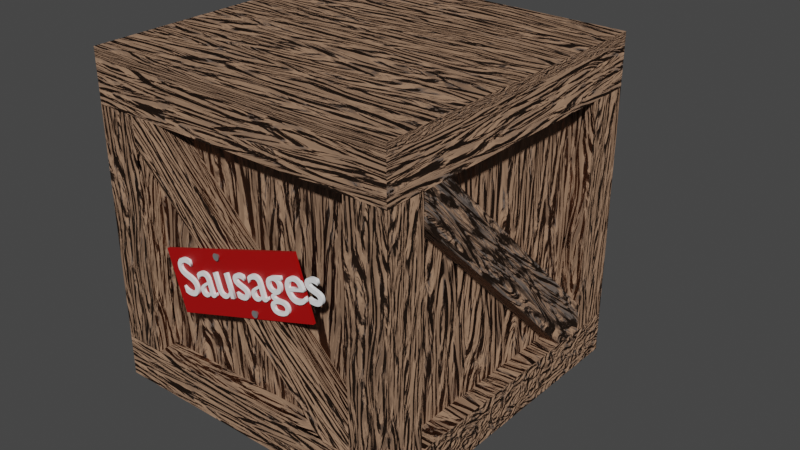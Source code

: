# Source: Crate_Obstacle.blend  (saved by Blender 2.93.20; exported with 4.5.12 LTS)
import bpy
from mathutils import Matrix  # noqa: F401  (used for matrix-valued properties, if any)

bpy.ops.wm.read_factory_settings(use_empty=True)
scene = bpy.context.scene
scene.name = 'Scene'

# ---- collections
col_crate = bpy.data.collections.new('Crate'); scene.collection.children.link(col_crate)

# ---- materials (node trees are filled in below, after node groups)
mat_material = bpy.data.materials.new('Material')
mat_material.alpha_threshold = 0.0
mat_material.use_transparent_shadow = False
mat_material.line_color = (0.0, 0.0, 0.0, 1.0)
mat_nail = bpy.data.materials.new('Nail')
mat_nail.use_transparent_shadow = False
mat_material_002 = bpy.data.materials.new('Material.002')
mat_material_002.use_transparent_shadow = False
mat_wood = bpy.data.materials.new('Wood')
mat_wood.use_transparent_shadow = False
mat_material_003 = bpy.data.materials.new('Material.003')
mat_material_003.use_transparent_shadow = False
mat_material_001 = bpy.data.materials.new('Material.001')
mat_material_001.use_transparent_shadow = False

# ---- material node trees
mat_material.use_nodes = True; mat_material.node_tree.nodes.clear()
_N = mat_material.node_tree.nodes; _L = mat_material.node_tree.links
n0 = _N.new('ShaderNodeOutputMaterial'); n0.name = 'Material Output'; n0.location = (300, 300)
n1 = _N.new('ShaderNodeBsdfPrincipled'); n1.name = 'Principled BSDF'; n1.location = (10, 300)
n1.distribution = 'GGX'
n1.subsurface_method = 'BURLEY'
n1.inputs[0].default_value = (1.0, 1.0, 1.0, 1.0)
n1.inputs[2].default_value = 0.4
n1.inputs[3].default_value = 1.45
n1.inputs[27].default_value = (0.0, 0.0, 0.0, 1.0)
n1.inputs[28].default_value = 1.0
_L.new(n1.outputs[0], n0.inputs[0])
n0.is_active_output = True
mat_nail.use_nodes = True; mat_nail.node_tree.nodes.clear()
_N = mat_nail.node_tree.nodes; _L = mat_nail.node_tree.links
n0 = _N.new('ShaderNodeBsdfPrincipled'); n0.name = 'Principled BSDF'; n0.location = (10, 300)
n0.distribution = 'GGX'
n0.subsurface_method = 'BURLEY'
n0.inputs[0].default_value = (0.3173, 0.3173, 0.3173, 1.0)
n0.inputs[1].default_value = 0.5
n0.inputs[2].default_value = 0.25
n0.inputs[3].default_value = 1.45
n0.inputs[27].default_value = (0.0, 0.0, 0.0, 1.0)
n0.inputs[28].default_value = 1.0
n1 = _N.new('ShaderNodeOutputMaterial'); n1.name = 'Material Output'; n1.location = (300, 300)
_L.new(n0.outputs[0], n1.inputs[0])
n1.is_active_output = True
mat_material_002.use_nodes = True; mat_material_002.node_tree.nodes.clear()
_N = mat_material_002.node_tree.nodes; _L = mat_material_002.node_tree.links
n0 = _N.new('ShaderNodeBsdfPrincipled'); n0.name = 'Principled BSDF'; n0.location = (10, 300)
n0.distribution = 'GGX'
n0.subsurface_method = 'BURLEY'
n0.inputs[0].default_value = (0.3031, 0.1788, 0.1127, 1.0)
n0.inputs[2].default_value = 5.82
n0.inputs[3].default_value = 1.45
n0.inputs[13].default_value = 0.055
n0.inputs[24].default_value = 0.0348
n0.inputs[27].default_value = (0.0, 0.0, 0.0, 1.0)
n0.inputs[28].default_value = 1.0
n1 = _N.new('ShaderNodeOutputMaterial'); n1.name = 'Material Output'; n1.location = (448, 310)
n2 = _N.new('ShaderNodeTexNoise'); n2.name = 'Musgrave Texture'; n2.location = (-711, 146)
n2.width = 150
n2.normalize = False
n2.inputs[2].default_value = 6.0
n2.inputs[3].default_value = 0.0
n2.inputs[4].default_value = 1.0
n2.inputs[5].default_value = 1.0
n3 = _N.new('ShaderNodeTexVoronoi'); n3.name = 'Voronoi Texture'; n3.location = (-526, 161)
n3.feature = 'DISTANCE_TO_EDGE'
n3.inputs[2].default_value = 16.0
n4 = _N.new('ShaderNodeValToRGB'); n4.name = 'ColorRamp'; n4.location = (-313, 146)
while len(n4.color_ramp.elements) > 1: n4.color_ramp.elements.remove(n4.color_ramp.elements[-1])
n4.color_ramp.elements[0].position = 0.5759; n4.color_ramp.elements[0].color = (0.04311, 0.01765, 0.0, 1.0)
_e = n4.color_ramp.elements.new(1.0); _e.color = (0.5167, 0.2664, 0.1622, 1.0)
n5 = _N.new('ShaderNodeMapping'); n5.name = 'Mapping'; n5.location = (494, 153)
n5.width = 240
n5.inputs[3].default_value = (5.5, 5.5, 1.0)
n6 = _N.new('ShaderNodeTexCoord'); n6.name = 'Texture Coordinate'; n6.location = (284, 136)
n7 = _N.new('ShaderNodeTexNoise'); n7.name = 'Noise Texture'; n7.location = (784, 144)
n7.inputs[2].default_value = 2.5
n7.inputs[3].default_value = 16.0
n7.inputs[4].default_value = 0.333
n7.inputs[8].default_value = 2.7
_L.new(n0.outputs[0], n1.inputs[0])
_L.new(n7.outputs[1], n1.inputs[2])
_L.new(n3.outputs[0], n4.inputs[0])
_L.new(n2.outputs[0], n3.inputs[0])
_L.new(n5.outputs[0], n7.inputs[0])
_L.new(n6.outputs[0], n5.inputs[0])
n1.is_active_output = True
mat_wood.use_nodes = True; mat_wood.node_tree.nodes.clear()
_N = mat_wood.node_tree.nodes; _L = mat_wood.node_tree.links
n0 = _N.new('ShaderNodeBsdfPrincipled'); n0.name = 'Principled BSDF'; n0.location = (674, 179)
n0.distribution = 'GGX'
n0.subsurface_method = 'BURLEY'
n0.inputs[0].default_value = (0.3031, 0.1788, 0.1127, 1.0)
n0.inputs[2].default_value = 5.82
n0.inputs[3].default_value = 1.45
n0.inputs[13].default_value = 0.055
n0.inputs[24].default_value = 0.0348
n0.inputs[27].default_value = (0.0, 0.0, 0.0, 1.0)
n0.inputs[28].default_value = 1.0
n1 = _N.new('ShaderNodeOutputMaterial'); n1.name = 'Material Output'; n1.location = (1113, 190)
n2 = _N.new('ShaderNodeTexNoise'); n2.name = 'Musgrave Texture'; n2.location = (-47, 25)
n2.width = 150
n2.normalize = False
n2.inputs[2].default_value = 6.0
n2.inputs[3].default_value = 0.0
n2.inputs[4].default_value = 1.0
n2.inputs[5].default_value = 1.0
n3 = _N.new('ShaderNodeTexVoronoi'); n3.name = 'Voronoi Texture'; n3.location = (139, 40)
n3.feature = 'DISTANCE_TO_EDGE'
n3.inputs[2].default_value = 16.0
n4 = _N.new('ShaderNodeValToRGB'); n4.name = 'ColorRamp'; n4.location = (351, 25)
while len(n4.color_ramp.elements) > 1: n4.color_ramp.elements.remove(n4.color_ramp.elements[-1])
n4.color_ramp.elements[0].position = 0.5759; n4.color_ramp.elements[0].color = (0.04311, 0.01765, 0.0, 1.0)
_e = n4.color_ramp.elements.new(1.0); _e.color = (0.5167, 0.2664, 0.1622, 1.0)
n5 = _N.new('ShaderNodeTexNoise'); n5.name = 'Noise Texture'; n5.location = (930, 99)
n5.inputs[2].default_value = 3.0
n5.inputs[3].default_value = 16.0
n5.inputs[4].default_value = 0.333
n5.inputs[8].default_value = 2.7
_L.new(n0.outputs[0], n1.inputs[0])
_L.new(n5.outputs[1], n1.inputs[2])
_L.new(n3.outputs[0], n4.inputs[0])
_L.new(n2.outputs[0], n3.inputs[0])
n1.is_active_output = True
mat_material_003.use_nodes = True; mat_material_003.node_tree.nodes.clear()
_N = mat_material_003.node_tree.nodes; _L = mat_material_003.node_tree.links
n0 = _N.new('ShaderNodeBsdfPrincipled'); n0.name = 'Principled BSDF'; n0.location = (10, 300)
n0.distribution = 'GGX'
n0.subsurface_method = 'BURLEY'
n0.inputs[0].default_value = (0.3031, 0.1788, 0.1127, 1.0)
n0.inputs[2].default_value = 5.82
n0.inputs[3].default_value = 1.45
n0.inputs[13].default_value = 0.055
n0.inputs[24].default_value = 0.0348
n0.inputs[27].default_value = (0.0, 0.0, 0.0, 1.0)
n0.inputs[28].default_value = 1.0
n1 = _N.new('ShaderNodeOutputMaterial'); n1.name = 'Material Output'; n1.location = (448, 310)
n2 = _N.new('ShaderNodeTexNoise'); n2.name = 'Musgrave Texture'; n2.location = (-711, 146)
n2.width = 150
n2.normalize = False
n2.inputs[2].default_value = 6.0
n2.inputs[3].default_value = 0.0
n2.inputs[4].default_value = 1.0
n2.inputs[5].default_value = 1.0
n3 = _N.new('ShaderNodeTexVoronoi'); n3.name = 'Voronoi Texture'; n3.location = (-526, 161)
n3.feature = 'DISTANCE_TO_EDGE'
n3.inputs[2].default_value = 16.0
n4 = _N.new('ShaderNodeValToRGB'); n4.name = 'ColorRamp'; n4.location = (-313, 146)
while len(n4.color_ramp.elements) > 1: n4.color_ramp.elements.remove(n4.color_ramp.elements[-1])
n4.color_ramp.elements[0].position = 0.5759; n4.color_ramp.elements[0].color = (0.04311, 0.01765, 0.0, 1.0)
_e = n4.color_ramp.elements.new(1.0); _e.color = (0.5167, 0.2664, 0.1622, 1.0)
n5 = _N.new('ShaderNodeTexNoise'); n5.name = 'Noise Texture'; n5.location = (761, 149)
n5.inputs[2].default_value = 3.0
n5.inputs[3].default_value = 16.0
n5.inputs[4].default_value = 0.333
n5.inputs[8].default_value = 2.7
n6 = _N.new('ShaderNodeMapping'); n6.name = 'Mapping'; n6.location = (471, 157)
n6.width = 240
n6.inputs[3].default_value = (1.0, 5.5, 1.0)
n7 = _N.new('ShaderNodeTexCoord'); n7.name = 'Texture Coordinate'; n7.location = (261, 140)
_L.new(n0.outputs[0], n1.inputs[0])
_L.new(n5.outputs[1], n1.inputs[2])
_L.new(n3.outputs[0], n4.inputs[0])
_L.new(n2.outputs[0], n3.inputs[0])
_L.new(n6.outputs[0], n5.inputs[0])
_L.new(n7.outputs[0], n6.inputs[0])
n1.is_active_output = True
mat_material_001.use_nodes = True; mat_material_001.node_tree.nodes.clear()
_N = mat_material_001.node_tree.nodes; _L = mat_material_001.node_tree.links
n0 = _N.new('ShaderNodeBsdfPrincipled'); n0.name = 'Principled BSDF'; n0.location = (10, 300)
n0.distribution = 'GGX'
n0.subsurface_method = 'BURLEY'
n0.inputs[0].default_value = (0.3902, 0.000438, 0.0, 1.0)
n0.inputs[3].default_value = 1.45
n0.inputs[27].default_value = (0.0, 0.0, 0.0, 1.0)
n0.inputs[28].default_value = 1.0
n1 = _N.new('ShaderNodeOutputMaterial'); n1.name = 'Material Output'; n1.location = (300, 300)
_L.new(n0.outputs[0], n1.inputs[0])
n1.is_active_output = True

# ---- world
world_world = bpy.data.worlds.new('World'); scene.world = world_world
world_world.use_nodes = True; world_world.node_tree.nodes.clear()
_N = world_world.node_tree.nodes; _L = world_world.node_tree.links
n0 = _N.new('ShaderNodeOutputWorld'); n0.name = 'World Output'; n0.location = (300, 300)
n1 = _N.new('ShaderNodeBackground'); n1.name = 'Background'; n1.location = (10, 300)
n1.inputs[0].default_value = (0.05088, 0.05088, 0.05088, 1.0)
_L.new(n1.outputs[0], n0.inputs[0])
n0.is_active_output = True
world_world.color = (0.05088, 0.05088, 0.05088)
world_world.use_sun_shadow = False
world_world.sun_shadow_jitter_overblur = 0.0

# ---- meshes
me_cone = bpy.data.meshes.new('Cone')
me_cone.from_pydata([(0.0, 1.0, -1.0), (0.1951, 0.9808, -1.0), (0.3827, 0.9239, -1.0), (0.5556, 0.8315, -1.0), (0.7071, 0.7071, -1.0), (0.8315, 0.5556, -1.0), (0.9239, 0.3827, -1.0), (0.9808, 0.1951, -1.0), (1.0, -4.371e-08, -1.0), (0.9808, -0.1951, -1.0), (0.9239, -0.3827, -1.0), (0.8315, -0.5556, -1.0), (0.7071, -0.7071, -1.0), (0.5556, -0.8315, -1.0), (0.3827, -0.9239, -1.0), (0.1951, -0.9808, -1.0), (-8.742e-08, -1.0, -1.0), (-0.1951, -0.9808, -1.0), (-0.3827, -0.9239, -1.0), (-0.5556, -0.8315, -1.0), (-0.7071, -0.7071, -1.0), (-0.8315, -0.5556, -1.0), (-0.9239, -0.3827, -1.0), (-0.9808, -0.1951, -1.0), (-1.0, 1.192e-08, -1.0), (-0.9808, 0.1951, -1.0), (-0.9239, 0.3827, -1.0), (-0.8315, 0.5556, -1.0), (-0.7071, 0.7071, -1.0), (-0.5556, 0.8315, -1.0), (-0.3827, 0.9239, -1.0), (-0.1951, 0.9808, -1.0), (0.0, 0.0, 1.0)], [], [(0, 32, 1), (1, 32, 2), (2, 32, 3), (3, 32, 4), (4, 32, 5), (5, 32, 6), (6, 32, 7), (7, 32, 8), (8, 32, 9), (9, 32, 10), (10, 32, 11), (11, 32, 12), (12, 32, 13), (13, 32, 14), (14, 32, 15), (15, 32, 16), (16, 32, 17), (17, 32, 18), (18, 32, 19), (19, 32, 20), (20, 32, 21), (21, 32, 22), (22, 32, 23), (23, 32, 24), (24, 32, 25), (25, 32, 26), (26, 32, 27), (27, 32, 28), (28, 32, 29), (29, 32, 30), (0, 1, 2, 3, 4, 5, 6, 7, 8, 9, 10, 11, 12, 13, 14, 15, 16, 17, 18, 19, 20, 21, 22, 23, 24, 25, 26, 27, 28, 29, 30, 31), (30, 32, 31), (31, 32, 0)])
_uv = me_cone.uv_layers.new(name='UVMap')
_uv.uv.foreach_set('vector', [0.25, 0.49, 0.25, 0.25, 0.2968, 0.4854, 0.2968, 0.4854, 0.25, 0.25, 0.3418, 0.4717, 0.3418, 0.4717, 0.25, 0.25, 0.3833, 0.4496, 0.3833, 0.4496, 0.25, 0.25, 0.4197, 0.4197, 0.4197, 0.4197, 0.25, 0.25, 0.4496, 0.3833, 0.4496, 0.3833, 0.25, 0.25, 0.4717, 0.3418, 0.4717, 0.3418, 0.25, 0.25, 0.4854, 0.2968, 0.4854, 0.2968, 0.25, 0.25, 0.49, 0.25, 0.49, 0.25, 0.25, 0.25, 0.4854, 0.2032, 0.4854, 0.2032, 0.25, 0.25, 0.4717, 0.1582, 0.4717, 0.1582, 0.25, 0.25, 0.4496, 0.1167, 0.4496, 0.1167, 0.25, 0.25, 0.4197, 0.08029, 0.4197, 0.08029, 0.25, 0.25, 0.3833, 0.05045, 0.3833, 0.05045, 0.25, 0.25, 0.3418, 0.02827, 0.3418, 0.02827, 0.25, 0.25, 0.2968, 0.01461, 0.2968, 0.01461, 0.25, 0.25, 0.25, 0.01, 0.25, 0.01, 0.25, 0.25, 0.2032, 0.01461, 0.2032, 0.01461, 0.25, 0.25, 0.1582, 0.02827, 0.1582, 0.02827, 0.25, 0.25, 0.1167, 0.05045, 0.1167, 0.05045, 0.25, 0.25, 0.08029, 0.08029, 0.08029, 0.08029, 0.25, 0.25, 0.05045, 0.1167, 0.05045, 0.1167, 0.25, 0.25, 0.02827, 0.1582, 0.02827, 0.1582, 0.25, 0.25, 0.01461, 0.2032, 0.01461, 0.2032, 0.25, 0.25, 0.01, 0.25, 0.01, 0.25, 0.25, 0.25, 0.01461, 0.2968, 0.01461, 0.2968, 0.25, 0.25, 0.02827, 0.3418, 0.02827, 0.3418, 0.25, 0.25, 0.05045, 0.3833, 0.05045, 0.3833, 0.25, 0.25, 0.08029, 0.4197, 0.08029, 0.4197, 0.25, 0.25, 0.1167, 0.4496, 0.1167, 0.4496, 0.25, 0.25, 0.1582, 0.4717, 0.75, 0.49, 0.7968, 0.4854, 0.8418, 0.4717, 0.8833, 0.4496, 0.9197, 0.4197, 0.9496, 0.3833, 0.9717, 0.3418, 0.9854, 0.2968, 0.99, 0.25, 0.9854, 0.2032, 0.9717, 0.1582, 0.9496, 0.1167, 0.9197, 0.08029, 0.8833, 0.05045, 0.8418, 0.02827, 0.7968, 0.01461, 0.75, 0.01, 0.7032, 0.01461, 0.6582, 0.02827, 0.6167, 0.05045, 0.5803, 0.08029, 0.5504, 0.1167, 0.5283, 0.1582, 0.5146, 0.2032, 0.51, 0.25, 0.5146, 0.2968, 0.5283, 0.3418, 0.5504, 0.3833, 0.5803, 0.4197, 0.6167, 0.4496, 0.6582, 0.4717, 0.7032, 0.4854, 0.1582, 0.4717, 0.25, 0.25, 0.2032, 0.4854, 0.2032, 0.4854, 0.25, 0.25, 0.25, 0.49])
me_cone.materials.append(mat_nail)
me_cone.use_remesh_fix_poles = True
me_cone.use_remesh_preserve_attributes = False
me_cone.update()
me_cone_001 = bpy.data.meshes.new('Cone.001')
me_cone_001.from_pydata([(0.0, 1.0, -1.0), (0.1951, 0.9808, -1.0), (0.3827, 0.9239, -1.0), (0.5556, 0.8315, -1.0), (0.7071, 0.7071, -1.0), (0.8315, 0.5556, -1.0), (0.9239, 0.3827, -1.0), (0.9808, 0.1951, -1.0), (1.0, -4.371e-08, -1.0), (0.9808, -0.1951, -1.0), (0.9239, -0.3827, -1.0), (0.8315, -0.5556, -1.0), (0.7071, -0.7071, -1.0), (0.5556, -0.8315, -1.0), (0.3827, -0.9239, -1.0), (0.1951, -0.9808, -1.0), (-8.742e-08, -1.0, -1.0), (-0.1951, -0.9808, -1.0), (-0.3827, -0.9239, -1.0), (-0.5556, -0.8315, -1.0), (-0.7071, -0.7071, -1.0), (-0.8315, -0.5556, -1.0), (-0.9239, -0.3827, -1.0), (-0.9808, -0.1951, -1.0), (-1.0, 1.192e-08, -1.0), (-0.9808, 0.1951, -1.0), (-0.9239, 0.3827, -1.0), (-0.8315, 0.5556, -1.0), (-0.7071, 0.7071, -1.0), (-0.5556, 0.8315, -1.0), (-0.3827, 0.9239, -1.0), (-0.1951, 0.9808, -1.0), (0.0, 0.0, 1.0)], [], [(0, 32, 1), (1, 32, 2), (2, 32, 3), (3, 32, 4), (4, 32, 5), (5, 32, 6), (6, 32, 7), (7, 32, 8), (8, 32, 9), (9, 32, 10), (10, 32, 11), (11, 32, 12), (12, 32, 13), (13, 32, 14), (14, 32, 15), (15, 32, 16), (16, 32, 17), (17, 32, 18), (18, 32, 19), (19, 32, 20), (20, 32, 21), (21, 32, 22), (22, 32, 23), (23, 32, 24), (24, 32, 25), (25, 32, 26), (26, 32, 27), (27, 32, 28), (28, 32, 29), (29, 32, 30), (0, 1, 2, 3, 4, 5, 6, 7, 8, 9, 10, 11, 12, 13, 14, 15, 16, 17, 18, 19, 20, 21, 22, 23, 24, 25, 26, 27, 28, 29, 30, 31), (30, 32, 31), (31, 32, 0)])
_uv = me_cone_001.uv_layers.new(name='UVMap')
_uv.uv.foreach_set('vector', [0.25, 0.49, 0.25, 0.25, 0.2968, 0.4854, 0.2968, 0.4854, 0.25, 0.25, 0.3418, 0.4717, 0.3418, 0.4717, 0.25, 0.25, 0.3833, 0.4496, 0.3833, 0.4496, 0.25, 0.25, 0.4197, 0.4197, 0.4197, 0.4197, 0.25, 0.25, 0.4496, 0.3833, 0.4496, 0.3833, 0.25, 0.25, 0.4717, 0.3418, 0.4717, 0.3418, 0.25, 0.25, 0.4854, 0.2968, 0.4854, 0.2968, 0.25, 0.25, 0.49, 0.25, 0.49, 0.25, 0.25, 0.25, 0.4854, 0.2032, 0.4854, 0.2032, 0.25, 0.25, 0.4717, 0.1582, 0.4717, 0.1582, 0.25, 0.25, 0.4496, 0.1167, 0.4496, 0.1167, 0.25, 0.25, 0.4197, 0.08029, 0.4197, 0.08029, 0.25, 0.25, 0.3833, 0.05045, 0.3833, 0.05045, 0.25, 0.25, 0.3418, 0.02827, 0.3418, 0.02827, 0.25, 0.25, 0.2968, 0.01461, 0.2968, 0.01461, 0.25, 0.25, 0.25, 0.01, 0.25, 0.01, 0.25, 0.25, 0.2032, 0.01461, 0.2032, 0.01461, 0.25, 0.25, 0.1582, 0.02827, 0.1582, 0.02827, 0.25, 0.25, 0.1167, 0.05045, 0.1167, 0.05045, 0.25, 0.25, 0.08029, 0.08029, 0.08029, 0.08029, 0.25, 0.25, 0.05045, 0.1167, 0.05045, 0.1167, 0.25, 0.25, 0.02827, 0.1582, 0.02827, 0.1582, 0.25, 0.25, 0.01461, 0.2032, 0.01461, 0.2032, 0.25, 0.25, 0.01, 0.25, 0.01, 0.25, 0.25, 0.25, 0.01461, 0.2968, 0.01461, 0.2968, 0.25, 0.25, 0.02827, 0.3418, 0.02827, 0.3418, 0.25, 0.25, 0.05045, 0.3833, 0.05045, 0.3833, 0.25, 0.25, 0.08029, 0.4197, 0.08029, 0.4197, 0.25, 0.25, 0.1167, 0.4496, 0.1167, 0.4496, 0.25, 0.25, 0.1582, 0.4717, 0.75, 0.49, 0.7968, 0.4854, 0.8418, 0.4717, 0.8833, 0.4496, 0.9197, 0.4197, 0.9496, 0.3833, 0.9717, 0.3418, 0.9854, 0.2968, 0.99, 0.25, 0.9854, 0.2032, 0.9717, 0.1582, 0.9496, 0.1167, 0.9197, 0.08029, 0.8833, 0.05045, 0.8418, 0.02827, 0.7968, 0.01461, 0.75, 0.01, 0.7032, 0.01461, 0.6582, 0.02827, 0.6167, 0.05045, 0.5803, 0.08029, 0.5504, 0.1167, 0.5283, 0.1582, 0.5146, 0.2032, 0.51, 0.25, 0.5146, 0.2968, 0.5283, 0.3418, 0.5504, 0.3833, 0.5803, 0.4197, 0.6167, 0.4496, 0.6582, 0.4717, 0.7032, 0.4854, 0.1582, 0.4717, 0.25, 0.25, 0.2032, 0.4854, 0.2032, 0.4854, 0.25, 0.25, 0.25, 0.49])
me_cone_001.materials.append(mat_nail)
me_cone_001.use_remesh_fix_poles = True
me_cone_001.use_remesh_preserve_attributes = False
me_cone_001.update()
me_cube = bpy.data.meshes.new('Cube')
me_cube.from_pydata([(1.0, 1.0, 1.0), (1.0, 1.0, -1.0), (1.0, -1.0, 1.0), (1.0, -1.0, -1.0), (-1.0, 1.0, 1.0), (-1.0, 1.0, -1.0), (-1.0, -1.0, 1.0), (-1.0, -1.0, -1.0)], [], [(0, 4, 6, 2), (3, 2, 6, 7), (7, 6, 4, 5), (5, 1, 3, 7), (1, 0, 2, 3), (5, 4, 0, 1)])
_uv = me_cube.uv_layers.new(name='UVMap')
_uv.uv.foreach_set('vector', [0.625, 0.5, 0.875, 0.5, 0.875, 0.75, 0.625, 0.75, 0.375, 0.75, 0.625, 0.75, 0.625, 1.0, 0.375, 1.0, 0.375, 0.0, 0.625, 0.0, 0.625, 0.25, 0.375, 0.25, 0.125, 0.5, 0.375, 0.5, 0.375, 0.75, 0.125, 0.75, 0.375, 0.5, 0.625, 0.5, 0.625, 0.75, 0.375, 0.75, 0.375, 0.25, 0.625, 0.25, 0.625, 0.5, 0.375, 0.5])
me_cube.materials.append(mat_material_002)
me_cube.use_remesh_preserve_volume = False
me_cube.use_remesh_preserve_attributes = False
me_cube.use_mirror_vertex_groups = False
me_cube.update()
me_cube_014 = bpy.data.meshes.new('Cube.014')
me_cube_014.from_pydata([(1.15, 1.15, 0.84), (0.85, 0.85, 0.84), (0.85, 1.15, 0.84), (1.15, 0.85, 0.84), (0.85, 0.85, -0.84), (0.85, 1.15, -0.84), (1.15, 1.15, -0.84), (1.15, 0.85, -0.84)], [], [(1, 2, 5, 4), (5, 2, 0, 6), (6, 0, 3, 7), (7, 3, 1, 4), (2, 1, 3, 0), (4, 5, 6, 7)])
_uv = me_cube_014.uv_layers.new(name='UVMap')
_uv.uv.foreach_set('vector', [0.6235, 0.0, 0.6235, 0.25, 0.3765, 0.25, 0.3765, 0.0, 0.3765, 0.25, 0.6235, 0.25, 0.6235, 0.5, 0.3765, 0.5, 0.3765, 0.5, 0.6235, 0.5, 0.6235, 0.75, 0.3765, 0.75, 0.3765, 0.75, 0.6235, 0.75, 0.6235, 1.0, 0.3765, 1.0, 0.3424, 0.5, 0.3424, 0.5326, 0.375, 0.5326, 0.375, 0.5, 0.3424, 0.7174, 0.3424, 0.75, 0.375, 0.75, 0.375, 0.7174])
me_cube_014.materials.append(mat_wood)
me_cube_014.use_remesh_fix_poles = True
me_cube_014.use_remesh_preserve_attributes = False
me_cube_014.update()
me_cube_015 = bpy.data.meshes.new('Cube.015')
me_cube_015.from_pydata([(-1.15, 1.15, 0.84), (-0.85, 0.85, 0.84), (-1.15, 0.85, 0.84), (-0.85, 1.15, 0.84), (-1.15, 0.85, -0.84), (-0.85, 0.85, -0.84), (-0.85, 1.15, -0.84), (-1.15, 1.15, -0.84)], [], [(5, 1, 2, 4), (2, 0, 7, 4), (7, 0, 3, 6), (6, 3, 1, 5), (2, 1, 3, 0), (4, 7, 6, 5)])
_uv = me_cube_015.uv_layers.new(name='UVMap')
_uv.uv.foreach_set('vector', [0.3754, 0.0, 0.6246, 0.0, 0.6246, 0.25, 0.3754, 0.25, 0.6246, 0.25, 0.6246, 0.5, 0.3754, 0.5, 0.3754, 0.25, 0.3754, 0.5, 0.6246, 0.5, 0.6246, 0.75, 0.3754, 0.75, 0.3754, 0.75, 0.6246, 0.75, 0.6246, 1.0, 0.3754, 1.0, 0.125, 0.5326, 0.1576, 0.5326, 0.1576, 0.5, 0.125, 0.5, 0.125, 0.7174, 0.125, 0.75, 0.1576, 0.75, 0.1576, 0.7174])
me_cube_015.materials.append(mat_wood)
me_cube_015.use_remesh_fix_poles = True
me_cube_015.use_remesh_preserve_attributes = False
me_cube_015.update()
me_cube_016 = bpy.data.meshes.new('Cube.016')
me_cube_016.from_pydata([(-0.85, -1.15, -0.8427), (-0.85, -1.15, 0.8427), (-1.15, -1.15, -0.8427), (-1.15, -1.15, 0.8427), (-0.85, -0.85, 0.84), (-0.85, -1.15, 0.84), (-1.15, -1.15, 0.84), (-1.15, -1.15, 0.8427), (-1.15, -0.85, 0.84), (-0.85, -1.15, -0.8427), (-0.85, -1.15, -0.84), (-0.85, -0.85, -0.84), (-1.15, -1.15, -0.8427), (-1.15, -1.15, -0.84), (-1.15, -0.85, -0.84)], [], [(11, 4, 5, 0, 9, 10), (5, 1, 3, 2, 0), (12, 2, 3, 7, 6, 8, 14, 13), (14, 8, 4, 11), (0, 2, 12, 9), (3, 1, 7), (1, 5, 6, 7), (8, 6, 5, 4), (10, 13, 14, 11), (12, 13, 10, 9)])
_uv = me_cube_016.uv_layers.new(name='UVMap')
_uv.uv.foreach_set('vector', [0.3754, 0.0, 0.6246, 0.0, 0.6246, 0.25, 0.375, 0.25, 0.375, 0.25, 0.3754, 0.25, 0.6246, 0.25, 0.625, 0.25, 0.625, 0.5, 0.375, 0.5, 0.375, 0.25, 0.375, 0.5, 0.375, 0.5, 0.625, 0.5, 0.625, 0.5, 0.6246, 0.5, 0.6246, 0.75, 0.3754, 0.75, 0.3754, 0.5, 0.3754, 0.75, 0.6246, 0.75, 0.6246, 1.0, 0.3754, 1.0, 0.125, 0.5, 0.375, 0.5, 0.375, 0.5, 0.125, 0.5, 0.625, 0.5, 0.875, 0.5, 0.625, 0.5, 0.3772, 0.9674, 0.375, 0.9674, 0.375, 1.0, 0.3772, 1.0, 0.125, 0.7174, 0.125, 0.75, 0.1576, 0.75, 0.1576, 0.7174, 0.1576, 0.5, 0.125, 0.5, 0.125, 0.5326, 0.1576, 0.5326, 0.3772, 0.25, 0.375, 0.25, 0.375, 0.2826, 0.3772, 0.2826])
me_cube_016.materials.append(mat_wood)
me_cube_016.use_remesh_fix_poles = True
me_cube_016.use_remesh_preserve_attributes = False
me_cube_016.update()
me_cube_017 = bpy.data.meshes.new('Cube.017')
me_cube_017.from_pydata([(1.15, -0.85, -0.8427), (1.15, -0.85, 0.8427), (1.15, -1.15, -0.8427), (1.15, -1.15, 0.8427), (0.85, -0.85, 0.84), (1.15, -0.85, 0.84), (1.15, -1.15, 0.84), (1.15, -1.15, 0.8427), (0.85, -1.15, 0.84), (0.85, -0.85, -0.84), (1.15, -0.85, -0.84), (0.85, -1.15, -0.84), (1.15, -1.15, -0.8427), (1.15, -1.15, -0.84)], [], [(9, 4, 5, 10), (5, 1, 3, 2, 0, 10), (2, 3, 7, 6, 8, 11, 13, 12), (11, 8, 4, 9), (0, 2, 12), (7, 3, 1), (8, 6, 5, 4), (1, 5, 6, 7), (9, 10, 13, 11), (12, 13, 10, 0)])
_uv = me_cube_017.uv_layers.new(name='UVMap')
_uv.uv.foreach_set('vector', [0.3754, 0.0, 0.6246, 0.0, 0.6246, 0.25, 0.3754, 0.25, 0.6246, 0.25, 0.625, 0.25, 0.625, 0.5, 0.375, 0.5, 0.375, 0.25, 0.3754, 0.25, 0.375, 0.5, 0.625, 0.5, 0.625, 0.5, 0.6246, 0.5, 0.6246, 0.75, 0.3754, 0.75, 0.3754, 0.5, 0.375, 0.5, 0.3754, 0.75, 0.6246, 0.75, 0.6246, 1.0, 0.3754, 1.0, 0.125, 0.5, 0.375, 0.5, 0.375, 0.5, 0.625, 0.5, 0.625, 0.5, 0.875, 0.5, 0.3424, 0.75, 0.375, 0.75, 0.375, 0.7174, 0.3424, 0.7174, 0.3772, 0.7174, 0.375, 0.7174, 0.375, 0.75, 0.3772, 0.75, 0.3424, 0.5326, 0.375, 0.5326, 0.375, 0.5, 0.3424, 0.5, 0.3772, 0.5, 0.375, 0.5, 0.375, 0.5326, 0.3772, 0.5326])
me_cube_017.materials.append(mat_wood)
me_cube_017.use_remesh_fix_poles = True
me_cube_017.use_remesh_preserve_attributes = False
me_cube_017.update()
me_cube_020 = bpy.data.meshes.new('Cube.020')
me_cube_020.from_pydata([(1.15, 1.15, 1.211), (1.15, 1.15, 1.14), (1.15, -1.15, 1.211), (1.15, -1.15, 1.14), (-1.15, 1.15, 1.211), (-1.15, 1.15, 1.14), (-1.15, -1.15, 1.211), (-1.15, -1.15, 1.14)], [], [(0, 4, 6, 2), (3, 2, 6, 7), (7, 6, 4, 5), (5, 1, 3, 7), (1, 0, 2, 3), (5, 4, 0, 1)])
_uv = me_cube_020.uv_layers.new(name='UVMap')
_uv.uv.foreach_set('vector', [0.625, 0.5, 0.875, 0.5, 0.875, 0.75, 0.625, 0.75, 0.375, 0.75, 0.625, 0.75, 0.625, 1.0, 0.375, 1.0, 0.375, 0.0, 0.625, 0.0, 0.625, 0.25, 0.375, 0.25, 0.125, 0.5, 0.375, 0.5, 0.375, 0.75, 0.125, 0.75, 0.375, 0.5, 0.625, 0.5, 0.625, 0.75, 0.375, 0.75, 0.375, 0.25, 0.625, 0.25, 0.625, 0.5, 0.375, 0.5])
me_cube_020.materials.append(mat_material_003)
me_cube_020.use_remesh_preserve_volume = False
me_cube_020.use_remesh_preserve_attributes = False
me_cube_020.use_mirror_vertex_groups = False
me_cube_020.update()
me_cube_021 = bpy.data.meshes.new('Cube.021')
me_cube_021.from_pydata([(0.15, 0.15, 0.742), (0.007174, 0.15, 0.8427), (-0.15, 0.15, -0.742), (-0.007174, 0.15, -0.8427), (-0.15, 0.15, 0.732), (0.006968, 0.15, 0.8427), (-0.006968, 0.15, -0.8427), (0.15, 0.15, -0.732), (-0.15, 0.0, -0.742), (-0.15, 0.0, 0.732), (0.15, 0.0, -0.732), (0.15, 0.0, 0.742), (-0.007174, 0.0, -0.8427), (-0.006968, 0.0, -0.8427), (0.006968, 0.0, 0.8427), (0.007174, 0.0, 0.8427)], [], [(4, 2, 8, 9), (3, 2, 4, 5, 1, 0, 7, 6), (10, 7, 0, 11), (12, 3, 6, 13), (15, 1, 5, 14), (11, 0, 1, 15), (8, 2, 3, 12), (14, 5, 4, 9), (6, 7, 10, 13), (10, 11, 15, 14, 9, 8, 12, 13)])
_uv = me_cube_021.uv_layers.new(name='UVMap')
_uv.uv.foreach_set('vector', [0.6086, 0.5, 0.3899, 0.5, 0.3899, 0.375, 0.6086, 0.375, 0.375, 0.619, 0.3899, 0.5, 0.6086, 0.5, 0.625, 0.6308, 0.625, 0.631, 0.6101, 0.75, 0.3914, 0.75, 0.375, 0.6192, 0.3914, 0.875, 0.3914, 0.75, 0.6101, 0.75, 0.6101, 0.875, 0.25, 0.619, 0.375, 0.619, 0.375, 0.6192, 0.25, 0.6192, 0.75, 0.631, 0.625, 0.631, 0.625, 0.6308, 0.75, 0.6308, 0.5938, 0.125, 0.5938, 0.25, 0.6235, 0.25, 0.6235, 0.125, 0.4054, 0.875, 0.4054, 0.75, 0.3754, 0.75, 0.3754, 0.875, 0.3424, 0.5163, 0.3424, 0.5, 0.3182, 0.5, 0.3182, 0.5163, 0.1576, 0.75, 0.1818, 0.75, 0.1818, 0.7337, 0.1576, 0.7337, 0.395, 0.2965, 0.5797, 0.4812, 0.605, 0.4812, 0.605, 0.4812, 0.605, 0.4535, 0.4203, 0.2688, 0.395, 0.2688, 0.395, 0.2688])
me_cube_021.materials.append(mat_wood)
me_cube_021.use_remesh_fix_poles = True
me_cube_021.use_remesh_preserve_attributes = False
me_cube_021.update()
me_cube_027 = bpy.data.meshes.new('Cube.027')
me_cube_027.from_pydata([(1.15, 1.15, 1.14), (1.15, 1.15, 0.84), (1.15, -1.15, 1.14), (1.15, -1.15, 0.84), (-1.15, 1.15, 1.14), (-1.15, 1.15, 0.84), (-1.15, -1.15, 1.14), (-1.15, -1.15, 0.84)], [], [(0, 4, 6, 2), (3, 2, 6, 7), (7, 6, 4, 5), (5, 1, 3, 7), (1, 0, 2, 3), (5, 4, 0, 1)])
_uv = me_cube_027.uv_layers.new(name='UVMap')
_uv.uv.foreach_set('vector', [0.625, 0.5, 0.875, 0.5, 0.875, 0.75, 0.625, 0.75, 0.375, 0.75, 0.625, 0.75, 0.625, 1.0, 0.375, 1.0, 0.375, 0.0, 0.625, 0.0, 0.625, 0.25, 0.375, 0.25, 0.125, 0.5, 0.375, 0.5, 0.375, 0.75, 0.125, 0.75, 0.375, 0.5, 0.625, 0.5, 0.625, 0.75, 0.375, 0.75, 0.375, 0.25, 0.625, 0.25, 0.625, 0.5, 0.375, 0.5])
me_cube_027.materials.append(mat_wood)
me_cube_027.use_remesh_preserve_volume = False
me_cube_027.use_remesh_preserve_attributes = False
me_cube_027.use_mirror_vertex_groups = False
me_cube_027.update()
me_cube_028 = bpy.data.meshes.new('Cube.028')
me_cube_028.from_pydata([(1.15, -1.15, -1.14), (1.15, -1.15, -0.84), (1.15, 1.15, -1.14), (1.15, 1.15, -0.84), (-1.15, -1.15, -1.14), (-1.15, -1.15, -0.84), (-1.15, 1.15, -1.14), (-1.15, 1.15, -0.84)], [], [(0, 4, 6, 2), (3, 2, 6, 7), (7, 6, 4, 5), (5, 1, 3, 7), (1, 0, 2, 3), (5, 4, 0, 1)])
_uv = me_cube_028.uv_layers.new(name='UVMap')
_uv.uv.foreach_set('vector', [0.625, 0.5, 0.875, 0.5, 0.875, 0.75, 0.625, 0.75, 0.375, 0.75, 0.625, 0.75, 0.625, 1.0, 0.375, 1.0, 0.375, 0.0, 0.625, 0.0, 0.625, 0.25, 0.375, 0.25, 0.125, 0.5, 0.375, 0.5, 0.375, 0.75, 0.125, 0.75, 0.375, 0.5, 0.625, 0.5, 0.625, 0.75, 0.375, 0.75, 0.375, 0.25, 0.625, 0.25, 0.625, 0.5, 0.375, 0.5])
me_cube_028.materials.append(mat_material_003)
me_cube_028.use_remesh_preserve_volume = False
me_cube_028.use_remesh_preserve_attributes = False
me_cube_028.use_mirror_vertex_groups = False
me_cube_028.update()
me_cube_035 = bpy.data.meshes.new('Cube.035')
me_cube_035.from_pydata([(0.15, 0.15, 0.742), (0.007174, 0.15, 0.8427), (-0.15, 0.15, -0.742), (-0.007174, 0.15, -0.8427), (-0.15, 0.15, 0.732), (0.006968, 0.15, 0.8427), (-0.006968, 0.15, -0.8427), (0.15, 0.15, -0.732), (-0.15, 0.0, -0.742), (-0.15, 0.0, 0.732), (0.15, 0.0, -0.732), (0.15, 0.0, 0.742), (-0.007174, 0.0, -0.8427), (-0.006968, 0.0, -0.8427), (0.006968, 0.0, 0.8427), (0.007174, 0.0, 0.8427)], [], [(4, 2, 8, 9), (3, 2, 4, 5, 1, 0, 7, 6), (10, 7, 0, 11), (12, 3, 6, 13), (15, 1, 5, 14), (11, 0, 1, 15), (8, 2, 3, 12), (14, 5, 4, 9), (6, 7, 10, 13), (10, 11, 15, 14, 9, 8, 12, 13)])
_uv = me_cube_035.uv_layers.new(name='UVMap')
_uv.uv.foreach_set('vector', [0.6086, 0.5, 0.3899, 0.5, 0.3899, 0.375, 0.6086, 0.375, 0.375, 0.619, 0.3899, 0.5, 0.6086, 0.5, 0.625, 0.6308, 0.625, 0.631, 0.6101, 0.75, 0.3914, 0.75, 0.375, 0.6192, 0.3914, 0.875, 0.3914, 0.75, 0.6101, 0.75, 0.6101, 0.875, 0.25, 0.619, 0.375, 0.619, 0.375, 0.6192, 0.25, 0.6192, 0.75, 0.631, 0.625, 0.631, 0.625, 0.6308, 0.75, 0.6308, 0.5938, 0.125, 0.5938, 0.25, 0.6235, 0.25, 0.6235, 0.125, 0.4054, 0.875, 0.4054, 0.75, 0.3754, 0.75, 0.3754, 0.875, 0.3424, 0.5163, 0.3424, 0.5, 0.3182, 0.5, 0.3182, 0.5163, 0.1576, 0.75, 0.1818, 0.75, 0.1818, 0.7337, 0.1576, 0.7337, 0.395, 0.2965, 0.5797, 0.4812, 0.605, 0.4812, 0.605, 0.4812, 0.605, 0.4535, 0.4203, 0.2688, 0.395, 0.2688, 0.395, 0.2688])
me_cube_035.materials.append(mat_wood)
me_cube_035.use_remesh_fix_poles = True
me_cube_035.use_remesh_preserve_attributes = False
me_cube_035.update()
me_cube_036 = bpy.data.meshes.new('Cube.036')
me_cube_036.from_pydata([(0.15, 0.15, 0.742), (0.007174, 0.15, 0.8427), (-0.15, 0.15, -0.742), (-0.007174, 0.15, -0.8427), (-0.15, 0.15, 0.732), (0.006968, 0.15, 0.8427), (-0.006968, 0.15, -0.8427), (0.15, 0.15, -0.732), (-0.15, 0.0, -0.742), (-0.15, 0.0, 0.732), (0.15, 0.0, -0.732), (0.15, 0.0, 0.742), (-0.007174, 0.0, -0.8427), (-0.006968, 0.0, -0.8427), (0.006968, 0.0, 0.8427), (0.007174, 0.0, 0.8427)], [], [(4, 2, 8, 9), (3, 2, 4, 5, 1, 0, 7, 6), (10, 7, 0, 11), (12, 3, 6, 13), (15, 1, 5, 14), (11, 0, 1, 15), (8, 2, 3, 12), (14, 5, 4, 9), (6, 7, 10, 13), (10, 11, 15, 14, 9, 8, 12, 13)])
_uv = me_cube_036.uv_layers.new(name='UVMap')
_uv.uv.foreach_set('vector', [0.6086, 0.5, 0.3899, 0.5, 0.3899, 0.375, 0.6086, 0.375, 0.375, 0.619, 0.3899, 0.5, 0.6086, 0.5, 0.625, 0.6308, 0.625, 0.631, 0.6101, 0.75, 0.3914, 0.75, 0.375, 0.6192, 0.3914, 0.875, 0.3914, 0.75, 0.6101, 0.75, 0.6101, 0.875, 0.25, 0.619, 0.375, 0.619, 0.375, 0.6192, 0.25, 0.6192, 0.75, 0.631, 0.625, 0.631, 0.625, 0.6308, 0.75, 0.6308, 0.5938, 0.125, 0.5938, 0.25, 0.6235, 0.25, 0.6235, 0.125, 0.4054, 0.875, 0.4054, 0.75, 0.3754, 0.75, 0.3754, 0.875, 0.3424, 0.5163, 0.3424, 0.5, 0.3182, 0.5, 0.3182, 0.5163, 0.1576, 0.75, 0.1818, 0.75, 0.1818, 0.7337, 0.1576, 0.7337, 0.395, 0.2965, 0.5797, 0.4812, 0.605, 0.4812, 0.605, 0.4812, 0.605, 0.4535, 0.4203, 0.2688, 0.395, 0.2688, 0.395, 0.2688])
me_cube_036.materials.append(mat_wood)
me_cube_036.use_remesh_fix_poles = True
me_cube_036.use_remesh_preserve_attributes = False
me_cube_036.update()
me_cube_037 = bpy.data.meshes.new('Cube.037')
me_cube_037.from_pydata([(0.15, 0.15, 0.742), (0.007174, 0.15, 0.8427), (-0.15, 0.15, -0.742), (-0.007174, 0.15, -0.8427), (-0.15, 0.15, 0.732), (0.006968, 0.15, 0.8427), (-0.006968, 0.15, -0.8427), (0.15, 0.15, -0.732), (-0.15, 0.0, -0.742), (-0.15, 0.0, 0.732), (0.15, 0.0, -0.732), (0.15, 0.0, 0.742), (-0.007174, 0.0, -0.8427), (-0.006968, 0.0, -0.8427), (0.006968, 0.0, 0.8427), (0.007174, 0.0, 0.8427)], [], [(4, 2, 8, 9), (3, 2, 4, 5, 1, 0, 7, 6), (10, 7, 0, 11), (12, 3, 6, 13), (15, 1, 5, 14), (11, 0, 1, 15), (8, 2, 3, 12), (14, 5, 4, 9), (6, 7, 10, 13), (10, 11, 15, 14, 9, 8, 12, 13)])
_uv = me_cube_037.uv_layers.new(name='UVMap')
_uv.uv.foreach_set('vector', [0.6086, 0.5, 0.3899, 0.5, 0.3899, 0.375, 0.6086, 0.375, 0.375, 0.619, 0.3899, 0.5, 0.6086, 0.5, 0.625, 0.6308, 0.625, 0.631, 0.6101, 0.75, 0.3914, 0.75, 0.375, 0.6192, 0.3914, 0.875, 0.3914, 0.75, 0.6101, 0.75, 0.6101, 0.875, 0.25, 0.619, 0.375, 0.619, 0.375, 0.6192, 0.25, 0.6192, 0.75, 0.631, 0.625, 0.631, 0.625, 0.6308, 0.75, 0.6308, 0.5938, 0.125, 0.5938, 0.25, 0.6235, 0.25, 0.6235, 0.125, 0.4054, 0.875, 0.4054, 0.75, 0.3754, 0.75, 0.3754, 0.875, 0.3424, 0.5163, 0.3424, 0.5, 0.3182, 0.5, 0.3182, 0.5163, 0.1576, 0.75, 0.1818, 0.75, 0.1818, 0.7337, 0.1576, 0.7337, 0.395, 0.2965, 0.5797, 0.4812, 0.605, 0.4812, 0.605, 0.4812, 0.605, 0.4535, 0.4203, 0.2688, 0.395, 0.2688, 0.395, 0.2688])
me_cube_037.materials.append(mat_wood)
me_cube_037.use_remesh_fix_poles = True
me_cube_037.use_remesh_preserve_attributes = False
me_cube_037.update()
me_cube_038 = bpy.data.meshes.new('Cube.038')
me_cube_038.from_pydata([(-1.0, 0.01, -1.0), (-1.0, 0.01, 1.0), (1.0, 0.01, -1.0), (1.0, 0.01, 1.0), (-1.0, -0.01, -1.0), (-1.0, -0.01, 1.0), (1.0, -0.01, -1.0), (1.0, -0.01, 1.0)], [], [(0, 1, 3, 2), (2, 3, 7, 6), (6, 7, 5, 4), (4, 5, 1, 0), (2, 6, 4, 0), (7, 3, 1, 5)])
_uv = me_cube_038.uv_layers.new(name='UVMap')
_uv.uv.foreach_set('vector', [0.375, 0.0, 0.625, 0.0, 0.625, 0.25, 0.375, 0.25, 0.375, 0.25, 0.625, 0.25, 0.625, 0.5, 0.375, 0.5, 0.375, 0.5, 0.625, 0.5, 0.625, 0.75, 0.375, 0.75, 0.375, 0.75, 0.625, 0.75, 0.625, 1.0, 0.375, 1.0, 0.125, 0.5, 0.375, 0.5, 0.375, 0.75, 0.125, 0.75, 0.625, 0.5, 0.875, 0.5, 0.875, 0.75, 0.625, 0.75])
me_cube_038.materials.append(mat_material_001)
me_cube_038.use_remesh_fix_poles = True
me_cube_038.use_remesh_preserve_attributes = False
me_cube_038.update()

# ---- curves / text
txt_text = bpy.data.curves.new('Text', 'FONT')
txt_text.dimensions = '2D'
txt_text.body = 'Sausages'
txt_text.materials.append(mat_material)
txt_text.extrude = 0.03
txt_text.offset_x = -1.816
txt_text.offset_y = -0.2439

# ---- objects
ob_text = bpy.data.objects.new('Text', txt_text)
ob_cone = bpy.data.objects.new('Cone', me_cone)
ob_cone_001 = bpy.data.objects.new('Cone.001', me_cone_001)
ob_cube = bpy.data.objects.new('Cube', me_cube)
ob_cube_012 = bpy.data.objects.new('Cube.012', me_cube_014)
ob_cube_001 = bpy.data.objects.new('Cube.001', me_cube_015)
ob_cube_002 = bpy.data.objects.new('Cube.002', me_cube_016)
ob_cube_003 = bpy.data.objects.new('Cube.003', me_cube_017)
ob_cube_006 = bpy.data.objects.new('Cube.006', me_cube_020)
ob_cube_007 = bpy.data.objects.new('Cube.007', me_cube_021)
ob_cube_008 = bpy.data.objects.new('Cube.008', me_cube_027)
ob_cube_009 = bpy.data.objects.new('Cube.009', me_cube_028)
ob_cube_004 = bpy.data.objects.new('Cube.004', me_cube_035)
ob_cube_005 = bpy.data.objects.new('Cube.005', me_cube_036)
ob_cube_010 = bpy.data.objects.new('Cube.010', me_cube_037)
ob_cube_011 = bpy.data.objects.new('Cube.011', me_cube_038)

# ---- transforms, parenting, visibility, modifiers, constraints
ob_text.location = (0.1362, -1.174, 0.04347)
ob_text.rotation_euler = (1.571, -0.3089, 0.0)
ob_text.scale = (0.3637, 0.3637, 0.3637)
ob_cone.location = (-0.1487, -1.161, 0.137)
ob_cone.rotation_euler = (-1.571, -0.0, 0.0)
ob_cone.scale = (0.02468, 0.02468, 0.02468)
ob_cone_001.location = (0.1597, -1.161, -0.1355)
ob_cone_001.rotation_euler = (-1.571, -0.0, 0.0)
ob_cone_001.scale = (0.02468, 0.02468, 0.02468)
ob_cube.location = (0.0, 0.0, 0.0)
ob_cube.lock_rotations_4d = False
ob_cube.empty_display_type = 'ARROWS'
ob_cube.lineart.crease_threshold = 0.0
ob_cube_012.location = (0.0, 0.0, 0.0)
ob_cube_001.location = (0.0, 0.0, 0.0)
ob_cube_002.location = (0.0, 0.0, 0.0)
ob_cube_003.location = (0.0, 0.0, 0.0)
ob_cube_006.location = (0.0, 0.0, 0.0)
ob_cube_006.lock_rotations_4d = False
ob_cube_006.empty_display_type = 'ARROWS'
ob_cube_006.lineart.crease_threshold = 0.0
ob_cube_007.location = (0.0, 1.0, 0.0)
ob_cube_007.rotation_euler = (0.0, 0.7854, 0.0)
ob_cube_007.scale = (1.0, 1.0, 1.418)
ob_cube_008.location = (0.0, 0.0, 0.0)
ob_cube_008.lock_rotations_4d = False
ob_cube_008.empty_display_type = 'ARROWS'
ob_cube_008.lineart.crease_threshold = 0.0
ob_cube_009.location = (0.0, 0.0, 0.0)
ob_cube_009.lock_rotations_4d = False
ob_cube_009.empty_display_type = 'ARROWS'
ob_cube_009.lineart.crease_threshold = 0.0
ob_cube_004.location = (-1.0, 0.0, 0.0)
ob_cube_004.rotation_euler = (0.0, 0.7854, 1.571)
ob_cube_004.scale = (1.0, 1.0, 1.418)
ob_cube_005.location = (0.0, -1.0, 0.0)
ob_cube_005.rotation_euler = (0.0, 0.7854, 3.142)
ob_cube_005.scale = (1.0, 1.0, 1.418)
ob_cube_010.location = (1.0, 0.0, 0.0)
ob_cube_010.rotation_euler = (0.0, 0.7854, 4.712)
ob_cube_010.scale = (1.0, 1.0, 1.418)
ob_cube_011.location = (0.0, -1.158, 0.0)
ob_cube_011.rotation_euler = (0.0, -0.309, 0.0)
ob_cube_011.scale = (0.5843, 1.0, 0.2164)

# ---- collection membership
scene.collection.objects.link(ob_text)
scene.collection.objects.link(ob_cone)
scene.collection.objects.link(ob_cone_001)
col_crate.objects.link(ob_cube)
col_crate.objects.link(ob_cube_012)
col_crate.objects.link(ob_cube_001)
col_crate.objects.link(ob_cube_002)
col_crate.objects.link(ob_cube_003)
col_crate.objects.link(ob_cube_006)
col_crate.objects.link(ob_cube_007)
col_crate.objects.link(ob_cube_008)
col_crate.objects.link(ob_cube_009)
col_crate.objects.link(ob_cube_004)
col_crate.objects.link(ob_cube_005)
col_crate.objects.link(ob_cube_010)
col_crate.objects.link(ob_cube_011)

# ---- scene / render settings (as saved in the file)
scene.frame_start = 1; scene.frame_end = 250; scene.frame_set(1)
scene.render.engine = 'BLENDER_EEVEE_NEXT'
scene.cycles.use_denoising = False
scene.cycles.samples = 128
scene.cycles.sampling_pattern = 'TABULATED_SOBOL'
scene.cycles.use_adaptive_sampling = False
scene.cycles.use_light_tree = False
scene.eevee.use_gtao = True
scene.view_settings.view_transform = 'Filmic'
bpy.context.view_layer.update()

# ---- added for rendering (the .blend has no active camera and no usable light): camera, sun
cam_auto = bpy.data.cameras.new('AutoCamera')
cam_auto.lens = 50.0
cam_auto.sensor_width = 36.0
cam_auto.clip_end = 1000.0
ob_auto_camera = bpy.data.objects.new('AutoCamera', cam_auto)
scene.collection.objects.link(ob_auto_camera)
ob_auto_camera.location = (4.3575, -4.89636, 3.28782)
ob_auto_camera.rotation_euler = (1.09748, -7.21219e-08, 0.694738)
scene.camera = ob_auto_camera
light_auto_sun = bpy.data.lights.new('AutoSun', 'SUN')
light_auto_sun.energy = 3.0
light_auto_sun.angle = 0.0523599
ob_auto_sun = bpy.data.objects.new('AutoSun', light_auto_sun)
scene.collection.objects.link(ob_auto_sun)
ob_auto_sun.rotation_euler = (0.872665, 0.174533, 0.523599)
bpy.context.view_layer.update()
